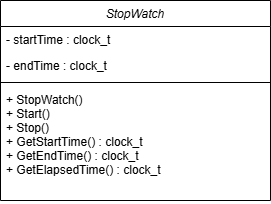

The diagram above was exported from draw.io. Its source (the exported page's mxGraphModel, read from the mxfile embedded in the PNG):
<mxGraphModel dx="1107" dy="658" grid="1" gridSize="10" guides="1" tooltips="1" connect="1" arrows="1" fold="1" page="1" pageScale="1" pageWidth="827" pageHeight="1169" background="#ffffff" math="0" shadow="0">
  <root>
    <mxCell id="WIyWlLk6GJQsqaUBKTNV-0" />
    <mxCell id="WIyWlLk6GJQsqaUBKTNV-1" parent="WIyWlLk6GJQsqaUBKTNV-0" />
    <mxCell id="zkfFHV4jXpPFQw0GAbJ--0" value="StopWatch" style="swimlane;fontStyle=2;align=center;verticalAlign=top;childLayout=stackLayout;horizontal=1;startSize=26;horizontalStack=0;resizeParent=1;resizeLast=0;collapsible=1;marginBottom=0;rounded=0;shadow=0;strokeWidth=1;" parent="WIyWlLk6GJQsqaUBKTNV-1" vertex="1">
      <mxGeometry x="280" y="120" width="270" height="200" as="geometry">
        <mxRectangle x="230" y="140" width="160" height="26" as="alternateBounds" />
      </mxGeometry>
    </mxCell>
    <mxCell id="zkfFHV4jXpPFQw0GAbJ--1" value="- startTime : clock_t" style="text;align=left;verticalAlign=top;spacingLeft=4;spacingRight=4;overflow=hidden;rotatable=0;points=[[0,0.5],[1,0.5]];portConstraint=eastwest;" parent="zkfFHV4jXpPFQw0GAbJ--0" vertex="1">
      <mxGeometry y="26" width="270" height="26" as="geometry" />
    </mxCell>
    <mxCell id="zkfFHV4jXpPFQw0GAbJ--2" value="- endTime : clock_t" style="text;align=left;verticalAlign=top;spacingLeft=4;spacingRight=4;overflow=hidden;rotatable=0;points=[[0,0.5],[1,0.5]];portConstraint=eastwest;rounded=0;shadow=0;html=0;" parent="zkfFHV4jXpPFQw0GAbJ--0" vertex="1">
      <mxGeometry y="52" width="270" height="26" as="geometry" />
    </mxCell>
    <mxCell id="zkfFHV4jXpPFQw0GAbJ--4" value="" style="line;html=1;strokeWidth=1;align=left;verticalAlign=middle;spacingTop=-1;spacingLeft=3;spacingRight=3;rotatable=0;labelPosition=right;points=[];portConstraint=eastwest;" parent="zkfFHV4jXpPFQw0GAbJ--0" vertex="1">
      <mxGeometry y="78" width="270" height="8" as="geometry" />
    </mxCell>
    <mxCell id="zkfFHV4jXpPFQw0GAbJ--5" value="+ StopWatch()&#10;+ Start()&#10;+ Stop()&#10;+ GetStartTime() : clock_t&#10;+ GetEndTime() : clock_t&#10;+ GetElapsedTime() : clock_t" style="text;align=left;verticalAlign=top;spacingLeft=4;spacingRight=4;overflow=hidden;rotatable=0;points=[[0,0.5],[1,0.5]];portConstraint=eastwest;" parent="zkfFHV4jXpPFQw0GAbJ--0" vertex="1">
      <mxGeometry y="86" width="270" height="114" as="geometry" />
    </mxCell>
  </root>
</mxGraphModel>